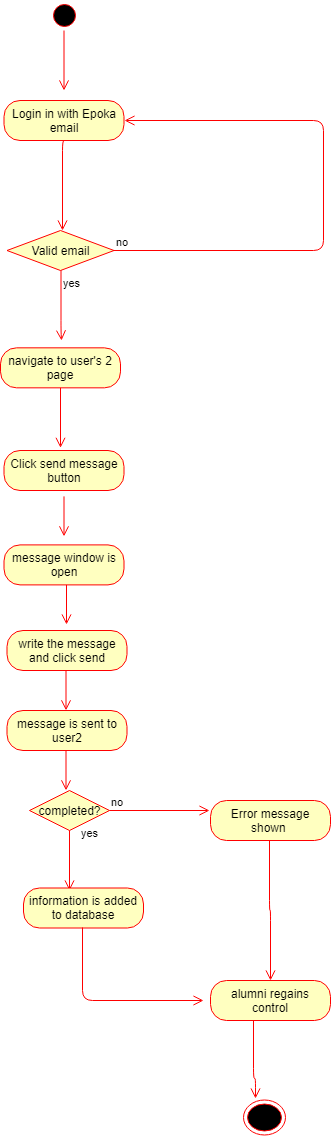

The diagram above was exported from draw.io. Its source (the exported page's mxGraphModel, read from the mxfile embedded in the PNG):
<mxGraphModel dx="1010" dy="501" grid="1" gridSize="10" guides="1" tooltips="1" connect="1" arrows="1" fold="1" page="1" pageScale="1" pageWidth="827" pageHeight="1169" math="0" shadow="0">
  <root>
    <mxCell id="0" />
    <mxCell id="1" parent="0" />
    <mxCell id="yUitwba_WKO2emYDZ5i6-1" value="" style="ellipse;html=1;shape=startState;fillColor=#000000;strokeColor=#ff0000;" vertex="1" parent="1">
      <mxGeometry x="325.5" width="30" height="30" as="geometry" />
    </mxCell>
    <mxCell id="yUitwba_WKO2emYDZ5i6-2" value="" style="edgeStyle=orthogonalEdgeStyle;html=1;verticalAlign=bottom;endArrow=open;endSize=8;strokeColor=#ff0000;" edge="1" parent="1" source="yUitwba_WKO2emYDZ5i6-1">
      <mxGeometry relative="1" as="geometry">
        <mxPoint x="340.5" y="90" as="targetPoint" />
      </mxGeometry>
    </mxCell>
    <mxCell id="yUitwba_WKO2emYDZ5i6-3" value="Login in with Epoka email" style="rounded=1;whiteSpace=wrap;html=1;arcSize=40;fontColor=#000000;fillColor=#ffffc0;strokeColor=#ff0000;" vertex="1" parent="1">
      <mxGeometry x="280.5" y="100" width="120" height="40" as="geometry" />
    </mxCell>
    <mxCell id="yUitwba_WKO2emYDZ5i6-4" value="" style="edgeStyle=orthogonalEdgeStyle;html=1;verticalAlign=bottom;endArrow=open;endSize=8;strokeColor=#ff0000;entryX=0.517;entryY=0;entryDx=0;entryDy=0;entryPerimeter=0;" edge="1" parent="1" target="yUitwba_WKO2emYDZ5i6-5">
      <mxGeometry relative="1" as="geometry">
        <mxPoint x="339" y="220" as="targetPoint" />
        <mxPoint x="342" y="140" as="sourcePoint" />
        <Array as="points">
          <mxPoint x="338.5" y="140" />
        </Array>
      </mxGeometry>
    </mxCell>
    <mxCell id="yUitwba_WKO2emYDZ5i6-5" value="Valid email" style="rhombus;whiteSpace=wrap;html=1;fillColor=#ffffc0;strokeColor=#ff0000;" vertex="1" parent="1">
      <mxGeometry x="283.5" y="230" width="107" height="40" as="geometry" />
    </mxCell>
    <mxCell id="yUitwba_WKO2emYDZ5i6-6" value="no" style="edgeStyle=orthogonalEdgeStyle;html=1;align=left;verticalAlign=bottom;endArrow=open;endSize=8;strokeColor=#ff0000;entryX=1;entryY=0.5;entryDx=0;entryDy=0;" edge="1" parent="1" source="yUitwba_WKO2emYDZ5i6-5" target="yUitwba_WKO2emYDZ5i6-3">
      <mxGeometry x="-1" relative="1" as="geometry">
        <mxPoint x="135" y="120" as="targetPoint" />
        <Array as="points">
          <mxPoint x="600" y="250" />
          <mxPoint x="600" y="120" />
        </Array>
      </mxGeometry>
    </mxCell>
    <mxCell id="yUitwba_WKO2emYDZ5i6-7" value="yes" style="edgeStyle=orthogonalEdgeStyle;html=1;align=left;verticalAlign=top;endArrow=open;endSize=8;strokeColor=#ff0000;" edge="1" parent="1" source="yUitwba_WKO2emYDZ5i6-5">
      <mxGeometry x="-1" relative="1" as="geometry">
        <mxPoint x="337.5" y="340" as="targetPoint" />
        <Array as="points">
          <mxPoint x="337.5" y="330" />
        </Array>
      </mxGeometry>
    </mxCell>
    <mxCell id="yUitwba_WKO2emYDZ5i6-8" value="navigate to user's 2 page" style="rounded=1;whiteSpace=wrap;html=1;arcSize=40;fontColor=#000000;fillColor=#ffffc0;strokeColor=#ff0000;" vertex="1" parent="1">
      <mxGeometry x="277" y="347.3333740234375" width="120" height="40" as="geometry" />
    </mxCell>
    <mxCell id="yUitwba_WKO2emYDZ5i6-9" value="" style="edgeStyle=orthogonalEdgeStyle;html=1;verticalAlign=bottom;endArrow=open;endSize=8;strokeColor=#ff0000;" edge="1" parent="1" source="yUitwba_WKO2emYDZ5i6-8">
      <mxGeometry relative="1" as="geometry">
        <mxPoint x="337" y="447.3333740234375" as="targetPoint" />
      </mxGeometry>
    </mxCell>
    <mxCell id="yUitwba_WKO2emYDZ5i6-19" value="Click send message button" style="rounded=1;whiteSpace=wrap;html=1;arcSize=40;fontColor=#000000;fillColor=#ffffc0;strokeColor=#ff0000;" vertex="1" parent="1">
      <mxGeometry x="280.5" y="450" width="120" height="40" as="geometry" />
    </mxCell>
    <mxCell id="yUitwba_WKO2emYDZ5i6-23" value="" style="edgeStyle=orthogonalEdgeStyle;html=1;align=left;verticalAlign=top;endArrow=open;endSize=8;strokeColor=#ff0000;" edge="1" parent="1">
      <mxGeometry x="-1" relative="1" as="geometry">
        <mxPoint x="340.5" y="535.8999633789062" as="targetPoint" />
        <mxPoint x="340.5" y="495.89996337890625" as="sourcePoint" />
      </mxGeometry>
    </mxCell>
    <mxCell id="yUitwba_WKO2emYDZ5i6-24" value="message window is open" style="rounded=1;whiteSpace=wrap;html=1;arcSize=40;fontColor=#000000;fillColor=#ffffc0;strokeColor=#ff0000;" vertex="1" parent="1">
      <mxGeometry x="280.5" y="544.3999633789062" width="120" height="40" as="geometry" />
    </mxCell>
    <mxCell id="yUitwba_WKO2emYDZ5i6-37" value="" style="ellipse;html=1;shape=endState;fillColor=#000000;strokeColor=#ff0000;" vertex="1" parent="1">
      <mxGeometry x="520" y="1099.8999633789062" width="42" height="35" as="geometry" />
    </mxCell>
    <mxCell id="yUitwba_WKO2emYDZ5i6-42" value="write the message and click send" style="rounded=1;whiteSpace=wrap;html=1;arcSize=40;fontColor=#000000;fillColor=#ffffc0;strokeColor=#ff0000;" vertex="1" parent="1">
      <mxGeometry x="283.5" y="630" width="120" height="40" as="geometry" />
    </mxCell>
    <mxCell id="yUitwba_WKO2emYDZ5i6-43" value="" style="edgeStyle=orthogonalEdgeStyle;html=1;align=left;verticalAlign=top;endArrow=open;endSize=8;strokeColor=#ff0000;" edge="1" parent="1">
      <mxGeometry x="-1" relative="1" as="geometry">
        <mxPoint x="342.5" y="709.8999633789062" as="targetPoint" />
        <mxPoint x="342.5" y="669.8999633789062" as="sourcePoint" />
      </mxGeometry>
    </mxCell>
    <mxCell id="yUitwba_WKO2emYDZ5i6-45" value="" style="edgeStyle=orthogonalEdgeStyle;html=1;align=left;verticalAlign=top;endArrow=open;endSize=8;strokeColor=#ff0000;" edge="1" parent="1">
      <mxGeometry x="-1" relative="1" as="geometry">
        <mxPoint x="343" y="624" as="targetPoint" />
        <mxPoint x="343" y="584.3999633789062" as="sourcePoint" />
      </mxGeometry>
    </mxCell>
    <mxCell id="yUitwba_WKO2emYDZ5i6-48" value="message is sent to user2" style="rounded=1;whiteSpace=wrap;html=1;arcSize=40;fontColor=#000000;fillColor=#ffffc0;strokeColor=#ff0000;" vertex="1" parent="1">
      <mxGeometry x="283.5" y="710" width="120" height="40" as="geometry" />
    </mxCell>
    <mxCell id="yUitwba_WKO2emYDZ5i6-49" value="" style="edgeStyle=orthogonalEdgeStyle;html=1;align=left;verticalAlign=top;endArrow=open;endSize=8;strokeColor=#ff0000;" edge="1" parent="1">
      <mxGeometry x="-1" relative="1" as="geometry">
        <mxPoint x="342.5" y="789.8999633789062" as="targetPoint" />
        <mxPoint x="342.5" y="749.8999633789062" as="sourcePoint" />
      </mxGeometry>
    </mxCell>
    <mxCell id="yUitwba_WKO2emYDZ5i6-52" value="completed?" style="rhombus;whiteSpace=wrap;html=1;fillColor=#ffffc0;strokeColor=#ff0000;" vertex="1" parent="1">
      <mxGeometry x="306" y="790" width="80" height="40" as="geometry" />
    </mxCell>
    <mxCell id="yUitwba_WKO2emYDZ5i6-53" value="no" style="edgeStyle=orthogonalEdgeStyle;html=1;align=left;verticalAlign=bottom;endArrow=open;endSize=8;strokeColor=#ff0000;" edge="1" source="yUitwba_WKO2emYDZ5i6-52" parent="1">
      <mxGeometry x="-1" relative="1" as="geometry">
        <mxPoint x="486" y="810" as="targetPoint" />
      </mxGeometry>
    </mxCell>
    <mxCell id="yUitwba_WKO2emYDZ5i6-54" value="yes" style="edgeStyle=orthogonalEdgeStyle;html=1;align=left;verticalAlign=top;endArrow=open;endSize=8;strokeColor=#ff0000;" edge="1" source="yUitwba_WKO2emYDZ5i6-52" parent="1">
      <mxGeometry x="-1" y="14" relative="1" as="geometry">
        <mxPoint x="346" y="890" as="targetPoint" />
        <mxPoint x="-4" y="-10" as="offset" />
      </mxGeometry>
    </mxCell>
    <mxCell id="yUitwba_WKO2emYDZ5i6-55" value="Error message shown&amp;nbsp;" style="rounded=1;whiteSpace=wrap;html=1;arcSize=40;fontColor=#000000;fillColor=#ffffc0;strokeColor=#ff0000;" vertex="1" parent="1">
      <mxGeometry x="487" y="800" width="120" height="40" as="geometry" />
    </mxCell>
    <mxCell id="yUitwba_WKO2emYDZ5i6-56" value="" style="edgeStyle=orthogonalEdgeStyle;html=1;align=left;verticalAlign=top;endArrow=open;endSize=8;strokeColor=#ff0000;entryX=0.5;entryY=0;entryDx=0;entryDy=0;" edge="1" parent="1" target="yUitwba_WKO2emYDZ5i6-59">
      <mxGeometry x="-1" relative="1" as="geometry">
        <mxPoint x="546" y="879.8999633789062" as="targetPoint" />
        <mxPoint x="546" y="839.8999633789062" as="sourcePoint" />
        <Array as="points">
          <mxPoint x="546" y="910" />
          <mxPoint x="547" y="910" />
        </Array>
      </mxGeometry>
    </mxCell>
    <mxCell id="yUitwba_WKO2emYDZ5i6-57" value="information is added to database" style="rounded=1;whiteSpace=wrap;html=1;arcSize=40;fontColor=#000000;fillColor=#ffffc0;strokeColor=#ff0000;" vertex="1" parent="1">
      <mxGeometry x="300" y="887.5" width="120" height="40" as="geometry" />
    </mxCell>
    <mxCell id="yUitwba_WKO2emYDZ5i6-58" value="" style="edgeStyle=orthogonalEdgeStyle;html=1;align=left;verticalAlign=top;endArrow=open;endSize=8;strokeColor=#ff0000;" edge="1" parent="1">
      <mxGeometry x="-1" relative="1" as="geometry">
        <mxPoint x="480" y="1000" as="targetPoint" />
        <mxPoint x="359" y="927.3999633789062" as="sourcePoint" />
        <Array as="points">
          <mxPoint x="359" y="1000" />
        </Array>
      </mxGeometry>
    </mxCell>
    <mxCell id="yUitwba_WKO2emYDZ5i6-59" value="alumni regains control" style="rounded=1;whiteSpace=wrap;html=1;arcSize=40;fontColor=#000000;fillColor=#ffffc0;strokeColor=#ff0000;" vertex="1" parent="1">
      <mxGeometry x="487" y="980" width="120" height="40" as="geometry" />
    </mxCell>
    <mxCell id="yUitwba_WKO2emYDZ5i6-62" value="" style="edgeStyle=orthogonalEdgeStyle;html=1;align=left;verticalAlign=top;endArrow=open;endSize=8;strokeColor=#ff0000;exitX=0.358;exitY=1;exitDx=0;exitDy=0;exitPerimeter=0;entryX=0.286;entryY=-0.066;entryDx=0;entryDy=0;entryPerimeter=0;" edge="1" parent="1" source="yUitwba_WKO2emYDZ5i6-59" target="yUitwba_WKO2emYDZ5i6-37">
      <mxGeometry x="-1" relative="1" as="geometry">
        <mxPoint x="352.5" y="799.8999633789062" as="targetPoint" />
        <mxPoint x="352.5" y="759.8999633789062" as="sourcePoint" />
        <Array as="points">
          <mxPoint x="530" y="1078" />
        </Array>
      </mxGeometry>
    </mxCell>
  </root>
</mxGraphModel>